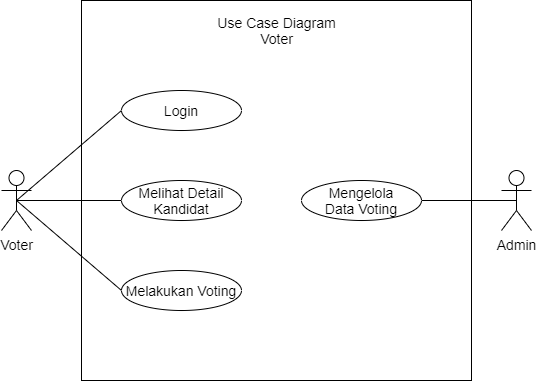

The diagram above was exported from draw.io. Its source (the exported page's mxGraphModel, read from the mxfile embedded in the PNG):
<mxGraphModel dx="1086" dy="798" grid="1" gridSize="10" guides="1" tooltips="1" connect="1" arrows="1" fold="1" page="1" pageScale="1" pageWidth="850" pageHeight="1100" math="0" shadow="0">
  <root>
    <mxCell id="0" />
    <mxCell id="1" parent="0" />
    <mxCell id="DkOafGIZPPd3tUhbDhnY-1" value="" style="rounded=0;whiteSpace=wrap;html=1;fontSize=14;" vertex="1" parent="1">
      <mxGeometry x="280" y="180" width="390" height="380" as="geometry" />
    </mxCell>
    <mxCell id="DkOafGIZPPd3tUhbDhnY-15" style="edgeStyle=none;rounded=0;orthogonalLoop=1;jettySize=auto;html=1;exitX=0.5;exitY=0.5;exitDx=0;exitDy=0;exitPerimeter=0;entryX=1;entryY=0.5;entryDx=0;entryDy=0;endArrow=none;endFill=0;fontSize=14;" edge="1" parent="1" source="DkOafGIZPPd3tUhbDhnY-3" target="DkOafGIZPPd3tUhbDhnY-7">
      <mxGeometry relative="1" as="geometry" />
    </mxCell>
    <mxCell id="DkOafGIZPPd3tUhbDhnY-3" value="Admin" style="shape=umlActor;verticalLabelPosition=bottom;verticalAlign=top;html=1;outlineConnect=0;fontSize=14;" vertex="1" parent="1">
      <mxGeometry x="700" y="350" width="30" height="60" as="geometry" />
    </mxCell>
    <mxCell id="DkOafGIZPPd3tUhbDhnY-12" style="edgeStyle=orthogonalEdgeStyle;rounded=0;orthogonalLoop=1;jettySize=auto;html=1;exitX=0.5;exitY=0.5;exitDx=0;exitDy=0;exitPerimeter=0;endArrow=none;endFill=0;fontSize=14;" edge="1" parent="1" source="DkOafGIZPPd3tUhbDhnY-4" target="DkOafGIZPPd3tUhbDhnY-9">
      <mxGeometry relative="1" as="geometry" />
    </mxCell>
    <mxCell id="DkOafGIZPPd3tUhbDhnY-13" style="rounded=0;orthogonalLoop=1;jettySize=auto;html=1;exitX=0.5;exitY=0.5;exitDx=0;exitDy=0;exitPerimeter=0;entryX=0;entryY=0.5;entryDx=0;entryDy=0;endArrow=none;endFill=0;fontSize=14;" edge="1" parent="1" source="DkOafGIZPPd3tUhbDhnY-4" target="DkOafGIZPPd3tUhbDhnY-8">
      <mxGeometry relative="1" as="geometry" />
    </mxCell>
    <mxCell id="DkOafGIZPPd3tUhbDhnY-14" style="edgeStyle=none;rounded=0;orthogonalLoop=1;jettySize=auto;html=1;exitX=0.5;exitY=0.5;exitDx=0;exitDy=0;exitPerimeter=0;entryX=0;entryY=0.5;entryDx=0;entryDy=0;endArrow=none;endFill=0;fontSize=14;" edge="1" parent="1" source="DkOafGIZPPd3tUhbDhnY-4" target="DkOafGIZPPd3tUhbDhnY-10">
      <mxGeometry relative="1" as="geometry" />
    </mxCell>
    <mxCell id="DkOafGIZPPd3tUhbDhnY-4" value="Voter" style="shape=umlActor;verticalLabelPosition=bottom;verticalAlign=top;html=1;outlineConnect=0;fontSize=14;" vertex="1" parent="1">
      <mxGeometry x="200" y="350" width="30" height="60" as="geometry" />
    </mxCell>
    <mxCell id="DkOafGIZPPd3tUhbDhnY-7" value="Mengelola&lt;br style=&quot;font-size: 14px;&quot;&gt;Data Voting" style="ellipse;whiteSpace=wrap;html=1;fontSize=14;" vertex="1" parent="1">
      <mxGeometry x="500" y="360" width="120" height="40" as="geometry" />
    </mxCell>
    <mxCell id="DkOafGIZPPd3tUhbDhnY-8" value="Login" style="ellipse;whiteSpace=wrap;html=1;fontSize=14;" vertex="1" parent="1">
      <mxGeometry x="320" y="270" width="120" height="40" as="geometry" />
    </mxCell>
    <mxCell id="DkOafGIZPPd3tUhbDhnY-9" value="Melihat Detail&lt;br style=&quot;font-size: 14px;&quot;&gt;Kandidat" style="ellipse;whiteSpace=wrap;html=1;fontSize=14;" vertex="1" parent="1">
      <mxGeometry x="320" y="360" width="120" height="40" as="geometry" />
    </mxCell>
    <mxCell id="DkOafGIZPPd3tUhbDhnY-10" value="Melakukan Voting" style="ellipse;whiteSpace=wrap;html=1;fontSize=14;" vertex="1" parent="1">
      <mxGeometry x="320" y="450" width="120" height="40" as="geometry" />
    </mxCell>
    <mxCell id="DkOafGIZPPd3tUhbDhnY-16" value="Use Case Diagram&lt;br style=&quot;font-size: 14px;&quot;&gt;Voter" style="text;html=1;strokeColor=none;fillColor=none;align=center;verticalAlign=middle;whiteSpace=wrap;rounded=0;fontSize=14;" vertex="1" parent="1">
      <mxGeometry x="402.5" y="200" width="145" height="20" as="geometry" />
    </mxCell>
  </root>
</mxGraphModel>